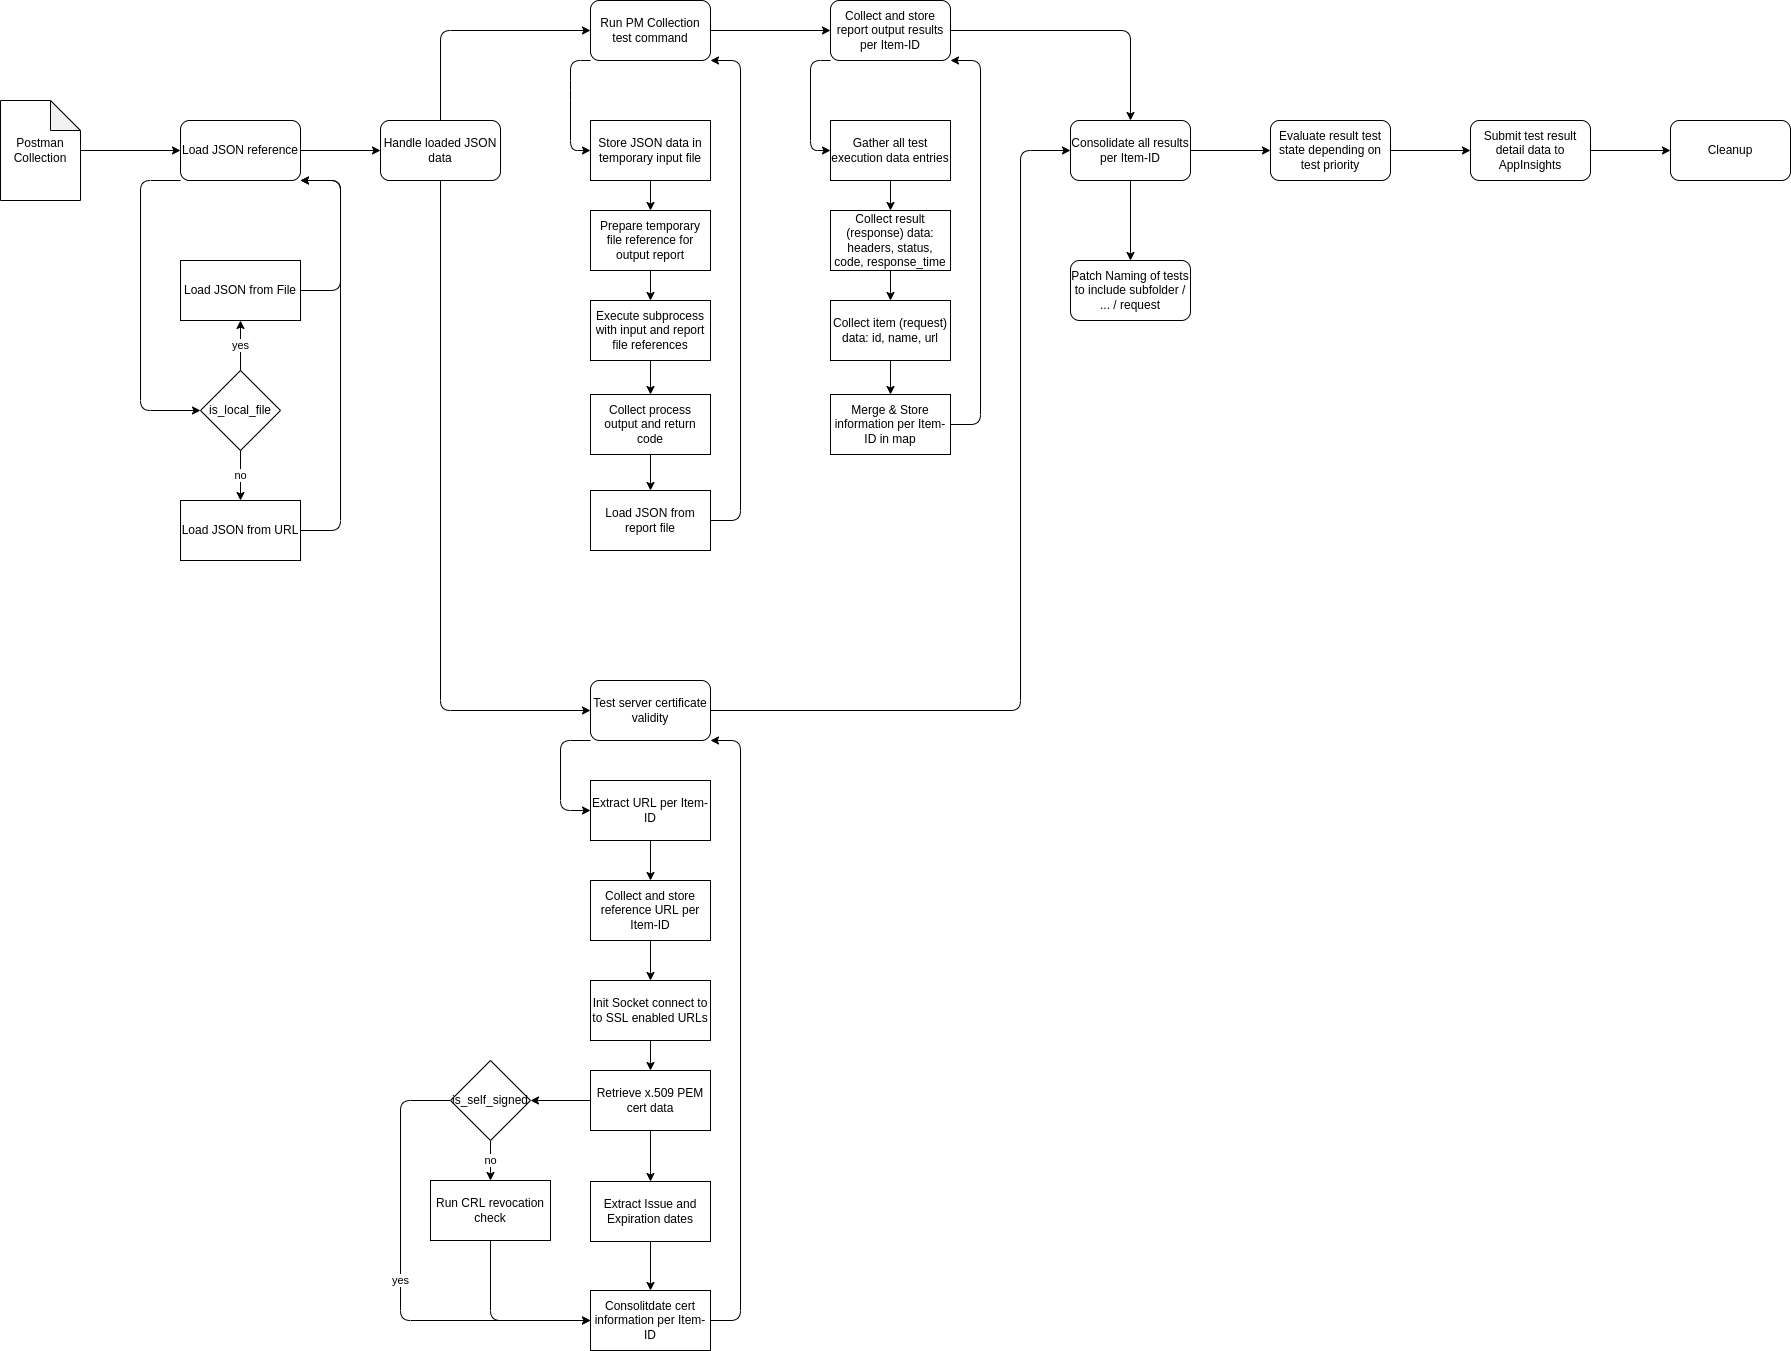

The diagram above was exported from draw.io. Its source (the exported page's mxGraphModel, read from the mxfile embedded in the PNG):
<mxGraphModel dx="1778" dy="448" grid="1" gridSize="10" guides="1" tooltips="1" connect="1" arrows="1" fold="1" page="1" pageScale="1" pageWidth="1169" pageHeight="827" math="0" shadow="0">
  <root>
    <mxCell id="0" />
    <mxCell id="1" parent="0" />
    <mxCell id="22" style="edgeStyle=none;html=1;entryX=0;entryY=0.5;entryDx=0;entryDy=0;" parent="1" source="2" target="20" edge="1">
      <mxGeometry relative="1" as="geometry" />
    </mxCell>
    <mxCell id="2" value="Postman&lt;br&gt;Collection" style="shape=note;whiteSpace=wrap;html=1;backgroundOutline=1;darkOpacity=0.05;" parent="1" vertex="1">
      <mxGeometry x="60" y="120" width="80" height="100" as="geometry" />
    </mxCell>
    <mxCell id="6" value="yes" style="edgeStyle=none;html=1;exitX=0.5;exitY=0;exitDx=0;exitDy=0;" parent="1" source="3" target="5" edge="1">
      <mxGeometry relative="1" as="geometry" />
    </mxCell>
    <mxCell id="8" value="no" style="edgeStyle=none;html=1;exitX=0.5;exitY=1;exitDx=0;exitDy=0;" parent="1" source="3" target="7" edge="1">
      <mxGeometry relative="1" as="geometry" />
    </mxCell>
    <mxCell id="3" value="is_local_file" style="rhombus;whiteSpace=wrap;html=1;" parent="1" vertex="1">
      <mxGeometry x="260" y="390" width="80" height="80" as="geometry" />
    </mxCell>
    <mxCell id="37" style="edgeStyle=none;html=1;exitX=1;exitY=0.5;exitDx=0;exitDy=0;entryX=1;entryY=1;entryDx=0;entryDy=0;" parent="1" source="5" target="20" edge="1">
      <mxGeometry relative="1" as="geometry">
        <Array as="points">
          <mxPoint x="400" y="310" />
          <mxPoint x="400" y="200" />
        </Array>
      </mxGeometry>
    </mxCell>
    <mxCell id="5" value="Load JSON from File" style="rounded=0;whiteSpace=wrap;html=1;" parent="1" vertex="1">
      <mxGeometry x="240" y="280" width="120" height="60" as="geometry" />
    </mxCell>
    <mxCell id="38" style="edgeStyle=none;html=1;exitX=1;exitY=0.5;exitDx=0;exitDy=0;entryX=1;entryY=1;entryDx=0;entryDy=0;" parent="1" source="7" target="20" edge="1">
      <mxGeometry relative="1" as="geometry">
        <Array as="points">
          <mxPoint x="400" y="550" />
          <mxPoint x="400" y="200" />
        </Array>
      </mxGeometry>
    </mxCell>
    <mxCell id="7" value="Load JSON from URL" style="rounded=0;whiteSpace=wrap;html=1;" parent="1" vertex="1">
      <mxGeometry x="240" y="520" width="120" height="60" as="geometry" />
    </mxCell>
    <mxCell id="13" value="" style="edgeStyle=none;html=1;" parent="1" source="9" target="12" edge="1">
      <mxGeometry relative="1" as="geometry">
        <Array as="points">
          <mxPoint x="500" y="50" />
        </Array>
      </mxGeometry>
    </mxCell>
    <mxCell id="15" value="" style="edgeStyle=none;html=1;" parent="1" source="9" target="61" edge="1">
      <mxGeometry relative="1" as="geometry">
        <Array as="points">
          <mxPoint x="500" y="730" />
        </Array>
      </mxGeometry>
    </mxCell>
    <mxCell id="9" value="Handle loaded JSON data" style="rounded=1;whiteSpace=wrap;html=1;" parent="1" vertex="1">
      <mxGeometry x="440" y="140" width="120" height="60" as="geometry" />
    </mxCell>
    <mxCell id="19" value="" style="edgeStyle=none;html=1;" parent="1" source="12" target="18" edge="1">
      <mxGeometry relative="1" as="geometry" />
    </mxCell>
    <mxCell id="40" style="edgeStyle=none;html=1;exitX=0;exitY=1;exitDx=0;exitDy=0;" parent="1" source="12" target="39" edge="1">
      <mxGeometry relative="1" as="geometry">
        <Array as="points">
          <mxPoint x="630" y="80" />
          <mxPoint x="630" y="110" />
          <mxPoint x="630" y="170" />
        </Array>
      </mxGeometry>
    </mxCell>
    <mxCell id="12" value="Run PM Collection test command" style="whiteSpace=wrap;html=1;rounded=1;" parent="1" vertex="1">
      <mxGeometry x="650" y="20" width="120" height="60" as="geometry" />
    </mxCell>
    <mxCell id="17" value="" style="edgeStyle=none;html=1;" parent="1" source="14" target="16" edge="1">
      <mxGeometry relative="1" as="geometry" />
    </mxCell>
    <mxCell id="35" value="" style="edgeStyle=none;html=1;" parent="1" source="16" target="34" edge="1">
      <mxGeometry relative="1" as="geometry">
        <Array as="points" />
      </mxGeometry>
    </mxCell>
    <mxCell id="14" value="Extract URL per Item-ID" style="whiteSpace=wrap;html=1;rounded=0;" parent="1" vertex="1">
      <mxGeometry x="650" y="800" width="120" height="60" as="geometry" />
    </mxCell>
    <mxCell id="26" value="" style="edgeStyle=none;html=1;" parent="1" source="61" target="25" edge="1">
      <mxGeometry relative="1" as="geometry">
        <Array as="points">
          <mxPoint x="1080" y="730" />
          <mxPoint x="1080" y="170" />
        </Array>
      </mxGeometry>
    </mxCell>
    <mxCell id="16" value="Collect and store reference URL per Item-ID" style="whiteSpace=wrap;html=1;rounded=0;" parent="1" vertex="1">
      <mxGeometry x="650" y="900" width="120" height="60" as="geometry" />
    </mxCell>
    <mxCell id="27" style="edgeStyle=none;html=1;" parent="1" source="18" target="25" edge="1">
      <mxGeometry relative="1" as="geometry">
        <Array as="points">
          <mxPoint x="1190" y="50" />
        </Array>
      </mxGeometry>
    </mxCell>
    <mxCell id="56" style="edgeStyle=none;html=1;exitX=0;exitY=1;exitDx=0;exitDy=0;entryX=0;entryY=0.5;entryDx=0;entryDy=0;" parent="1" source="18" target="51" edge="1">
      <mxGeometry relative="1" as="geometry">
        <Array as="points">
          <mxPoint x="870" y="80" />
          <mxPoint x="870" y="170" />
        </Array>
      </mxGeometry>
    </mxCell>
    <mxCell id="18" value="Collect and store report output results per Item-ID" style="whiteSpace=wrap;html=1;rounded=1;" parent="1" vertex="1">
      <mxGeometry x="890" y="20" width="120" height="60" as="geometry" />
    </mxCell>
    <mxCell id="23" style="edgeStyle=none;html=1;exitX=1;exitY=0.5;exitDx=0;exitDy=0;entryX=0;entryY=0.5;entryDx=0;entryDy=0;" parent="1" source="20" target="9" edge="1">
      <mxGeometry relative="1" as="geometry" />
    </mxCell>
    <mxCell id="36" style="edgeStyle=none;html=1;exitX=0;exitY=1;exitDx=0;exitDy=0;entryX=0;entryY=0.5;entryDx=0;entryDy=0;" parent="1" source="20" target="3" edge="1">
      <mxGeometry relative="1" as="geometry">
        <Array as="points">
          <mxPoint x="200" y="200" />
          <mxPoint x="200" y="430" />
        </Array>
      </mxGeometry>
    </mxCell>
    <mxCell id="20" value="Load JSON reference" style="rounded=1;whiteSpace=wrap;html=1;" parent="1" vertex="1">
      <mxGeometry x="240" y="140" width="120" height="60" as="geometry" />
    </mxCell>
    <mxCell id="29" value="" style="edgeStyle=none;html=1;" parent="1" source="25" target="28" edge="1">
      <mxGeometry relative="1" as="geometry" />
    </mxCell>
    <mxCell id="77" value="" style="edgeStyle=none;html=1;" parent="1" source="25" target="76" edge="1">
      <mxGeometry relative="1" as="geometry" />
    </mxCell>
    <mxCell id="25" value="Consolidate all results per Item-ID" style="whiteSpace=wrap;html=1;rounded=1;" parent="1" vertex="1">
      <mxGeometry x="1130" y="140" width="120" height="60" as="geometry" />
    </mxCell>
    <mxCell id="31" value="" style="edgeStyle=none;html=1;" parent="1" source="28" target="30" edge="1">
      <mxGeometry relative="1" as="geometry" />
    </mxCell>
    <mxCell id="28" value="Evaluate result test state depending on test priority" style="whiteSpace=wrap;html=1;rounded=1;" parent="1" vertex="1">
      <mxGeometry x="1330" y="140" width="120" height="60" as="geometry" />
    </mxCell>
    <mxCell id="33" value="" style="edgeStyle=none;html=1;" parent="1" source="30" target="32" edge="1">
      <mxGeometry relative="1" as="geometry" />
    </mxCell>
    <mxCell id="30" value="Submit test result detail data to AppInsights" style="whiteSpace=wrap;html=1;rounded=1;" parent="1" vertex="1">
      <mxGeometry x="1530" y="140" width="120" height="60" as="geometry" />
    </mxCell>
    <mxCell id="32" value="Cleanup" style="whiteSpace=wrap;html=1;rounded=1;" parent="1" vertex="1">
      <mxGeometry x="1730" y="140" width="120" height="60" as="geometry" />
    </mxCell>
    <mxCell id="64" value="" style="edgeStyle=none;html=1;" parent="1" source="34" target="63" edge="1">
      <mxGeometry relative="1" as="geometry" />
    </mxCell>
    <mxCell id="34" value="Init Socket connect to to SSL enabled URLs" style="whiteSpace=wrap;html=1;rounded=0;" parent="1" vertex="1">
      <mxGeometry x="650" y="1000" width="120" height="60" as="geometry" />
    </mxCell>
    <mxCell id="42" value="" style="edgeStyle=none;html=1;" parent="1" source="39" target="41" edge="1">
      <mxGeometry relative="1" as="geometry" />
    </mxCell>
    <mxCell id="39" value="Store JSON data in temporary input file" style="rounded=0;whiteSpace=wrap;html=1;" parent="1" vertex="1">
      <mxGeometry x="650" y="140" width="120" height="60" as="geometry" />
    </mxCell>
    <mxCell id="44" value="" style="edgeStyle=none;html=1;" parent="1" source="41" target="43" edge="1">
      <mxGeometry relative="1" as="geometry" />
    </mxCell>
    <mxCell id="41" value="Prepare temporary file reference for output report" style="whiteSpace=wrap;html=1;rounded=0;" parent="1" vertex="1">
      <mxGeometry x="650" y="230" width="120" height="60" as="geometry" />
    </mxCell>
    <mxCell id="46" value="" style="edgeStyle=none;html=1;" parent="1" source="43" target="45" edge="1">
      <mxGeometry relative="1" as="geometry" />
    </mxCell>
    <mxCell id="43" value="Execute subprocess with input and report file references" style="whiteSpace=wrap;html=1;rounded=0;" parent="1" vertex="1">
      <mxGeometry x="650" y="320" width="120" height="60" as="geometry" />
    </mxCell>
    <mxCell id="49" value="" style="edgeStyle=none;html=1;" parent="1" source="45" target="48" edge="1">
      <mxGeometry relative="1" as="geometry" />
    </mxCell>
    <mxCell id="45" value="Collect process output and return code" style="whiteSpace=wrap;html=1;rounded=0;" parent="1" vertex="1">
      <mxGeometry x="650" y="414" width="120" height="60" as="geometry" />
    </mxCell>
    <mxCell id="50" style="edgeStyle=none;html=1;entryX=1;entryY=1;entryDx=0;entryDy=0;" parent="1" source="48" target="12" edge="1">
      <mxGeometry relative="1" as="geometry">
        <Array as="points">
          <mxPoint x="800" y="540" />
          <mxPoint x="800" y="80" />
        </Array>
      </mxGeometry>
    </mxCell>
    <mxCell id="48" value="Load JSON from report file" style="whiteSpace=wrap;html=1;rounded=0;" parent="1" vertex="1">
      <mxGeometry x="650" y="510" width="120" height="60" as="geometry" />
    </mxCell>
    <mxCell id="58" style="edgeStyle=none;html=1;" parent="1" source="51" target="57" edge="1">
      <mxGeometry relative="1" as="geometry" />
    </mxCell>
    <mxCell id="51" value="Gather all test execution data entries" style="rounded=0;whiteSpace=wrap;html=1;" parent="1" vertex="1">
      <mxGeometry x="890" y="140" width="120" height="60" as="geometry" />
    </mxCell>
    <mxCell id="55" value="" style="edgeStyle=none;html=1;" parent="1" source="52" target="54" edge="1">
      <mxGeometry relative="1" as="geometry" />
    </mxCell>
    <mxCell id="52" value="Collect item (request) data: id, name, url" style="whiteSpace=wrap;html=1;rounded=0;" parent="1" vertex="1">
      <mxGeometry x="890" y="320" width="120" height="60" as="geometry" />
    </mxCell>
    <mxCell id="60" style="edgeStyle=none;html=1;entryX=1;entryY=1;entryDx=0;entryDy=0;" parent="1" source="54" target="18" edge="1">
      <mxGeometry relative="1" as="geometry">
        <Array as="points">
          <mxPoint x="1040" y="444" />
          <mxPoint x="1040" y="80" />
        </Array>
      </mxGeometry>
    </mxCell>
    <mxCell id="54" value="Merge &amp;amp; Store information per Item-ID in map" style="whiteSpace=wrap;html=1;rounded=0;" parent="1" vertex="1">
      <mxGeometry x="890" y="414" width="120" height="60" as="geometry" />
    </mxCell>
    <mxCell id="59" style="edgeStyle=none;html=1;" parent="1" source="57" target="52" edge="1">
      <mxGeometry relative="1" as="geometry" />
    </mxCell>
    <mxCell id="57" value="&lt;span&gt;Collect result (response) data:&lt;br&gt;headers, status, code, response_time&lt;br&gt;&lt;/span&gt;" style="rounded=0;whiteSpace=wrap;html=1;" parent="1" vertex="1">
      <mxGeometry x="890" y="230" width="120" height="60" as="geometry" />
    </mxCell>
    <mxCell id="62" style="edgeStyle=none;html=1;exitX=0;exitY=1;exitDx=0;exitDy=0;" parent="1" source="61" target="14" edge="1">
      <mxGeometry relative="1" as="geometry">
        <Array as="points">
          <mxPoint x="620" y="760" />
          <mxPoint x="620" y="830" />
        </Array>
      </mxGeometry>
    </mxCell>
    <mxCell id="61" value="Test server certificate validity" style="rounded=1;whiteSpace=wrap;html=1;" parent="1" vertex="1">
      <mxGeometry x="650" y="700" width="120" height="60" as="geometry" />
    </mxCell>
    <mxCell id="66" value="" style="edgeStyle=none;html=1;" parent="1" source="63" target="69" edge="1">
      <mxGeometry relative="1" as="geometry" />
    </mxCell>
    <mxCell id="68" value="" style="edgeStyle=none;html=1;" parent="1" source="63" target="67" edge="1">
      <mxGeometry relative="1" as="geometry" />
    </mxCell>
    <mxCell id="63" value="Retrieve x.509 PEM cert data" style="whiteSpace=wrap;html=1;rounded=0;" parent="1" vertex="1">
      <mxGeometry x="650" y="1090" width="120" height="60" as="geometry" />
    </mxCell>
    <mxCell id="73" style="edgeStyle=none;html=1;" parent="1" source="65" target="71" edge="1">
      <mxGeometry relative="1" as="geometry">
        <Array as="points">
          <mxPoint x="550" y="1340" />
        </Array>
      </mxGeometry>
    </mxCell>
    <mxCell id="65" value="Run CRL revocation check" style="whiteSpace=wrap;html=1;rounded=0;" parent="1" vertex="1">
      <mxGeometry x="490" y="1200" width="120" height="60" as="geometry" />
    </mxCell>
    <mxCell id="72" style="edgeStyle=none;html=1;" parent="1" source="67" target="71" edge="1">
      <mxGeometry relative="1" as="geometry" />
    </mxCell>
    <mxCell id="67" value="Extract Issue and Expiration dates" style="whiteSpace=wrap;html=1;rounded=0;" parent="1" vertex="1">
      <mxGeometry x="650" y="1201" width="120" height="60" as="geometry" />
    </mxCell>
    <mxCell id="70" value="no" style="edgeStyle=none;html=1;entryX=0.5;entryY=0;entryDx=0;entryDy=0;" parent="1" source="69" target="65" edge="1">
      <mxGeometry relative="1" as="geometry" />
    </mxCell>
    <mxCell id="75" value="yes" style="edgeStyle=none;html=1;exitX=0;exitY=0.5;exitDx=0;exitDy=0;entryX=0;entryY=0.5;entryDx=0;entryDy=0;" parent="1" source="69" target="71" edge="1">
      <mxGeometry relative="1" as="geometry">
        <Array as="points">
          <mxPoint x="460" y="1120" />
          <mxPoint x="460" y="1340" />
        </Array>
      </mxGeometry>
    </mxCell>
    <mxCell id="69" value="is_self_signed" style="rhombus;whiteSpace=wrap;html=1;" parent="1" vertex="1">
      <mxGeometry x="510" y="1080" width="80" height="80" as="geometry" />
    </mxCell>
    <mxCell id="74" style="edgeStyle=none;html=1;entryX=1;entryY=1;entryDx=0;entryDy=0;" parent="1" source="71" target="61" edge="1">
      <mxGeometry relative="1" as="geometry">
        <Array as="points">
          <mxPoint x="800" y="1340" />
          <mxPoint x="800" y="760" />
        </Array>
      </mxGeometry>
    </mxCell>
    <mxCell id="71" value="Consolitdate cert information per Item-ID" style="rounded=0;whiteSpace=wrap;html=1;" parent="1" vertex="1">
      <mxGeometry x="650" y="1310" width="120" height="60" as="geometry" />
    </mxCell>
    <mxCell id="76" value="Patch Naming of tests to include subfolder / ... / request" style="whiteSpace=wrap;html=1;rounded=1;" parent="1" vertex="1">
      <mxGeometry x="1130" y="280" width="120" height="60" as="geometry" />
    </mxCell>
  </root>
</mxGraphModel>